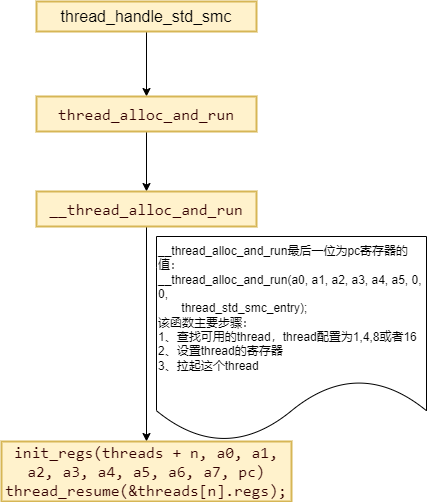

The diagram above was exported from draw.io. Its source (the exported page's mxGraphModel, read from the mxfile embedded in the PNG):
<mxGraphModel dx="1422" dy="762" grid="1" gridSize="10" guides="1" tooltips="1" connect="1" arrows="1" fold="1" page="1" pageScale="1" pageWidth="850" pageHeight="1100" math="0" shadow="0">
  <root>
    <mxCell id="0" />
    <mxCell id="1" parent="0" />
    <mxCell id="2ZT1yG5SlVoaKDyJ_5Yj-3" value="" style="edgeStyle=orthogonalEdgeStyle;rounded=0;orthogonalLoop=1;jettySize=auto;html=1;" edge="1" parent="1" source="2ZT1yG5SlVoaKDyJ_5Yj-1" target="2ZT1yG5SlVoaKDyJ_5Yj-2">
      <mxGeometry relative="1" as="geometry" />
    </mxCell>
    <mxCell id="2ZT1yG5SlVoaKDyJ_5Yj-1" value="thread_handle_std_smc" style="rounded=0;whiteSpace=wrap;html=1;fontSize=16;strokeWidth=2;fillColor=#fff2cc;strokeColor=#d6b656;fontColor=#000000;" vertex="1" parent="1">
      <mxGeometry x="140" y="110" width="220" height="30" as="geometry" />
    </mxCell>
    <mxCell id="2ZT1yG5SlVoaKDyJ_5Yj-7" value="" style="edgeStyle=orthogonalEdgeStyle;rounded=0;orthogonalLoop=1;jettySize=auto;html=1;fontColor=#000000;" edge="1" parent="1" source="2ZT1yG5SlVoaKDyJ_5Yj-2" target="2ZT1yG5SlVoaKDyJ_5Yj-6">
      <mxGeometry relative="1" as="geometry" />
    </mxCell>
    <mxCell id="2ZT1yG5SlVoaKDyJ_5Yj-2" value="&lt;font face=&quot;consolas, courier new, monospace&quot;&gt;thread_alloc_and_run&lt;/font&gt;" style="whiteSpace=wrap;html=1;fontSize=16;fillColor=#fff2cc;strokeColor=#d6b656;rounded=0;strokeWidth=2;fontColor=#330000;" vertex="1" parent="1">
      <mxGeometry x="140" y="205" width="220" height="35" as="geometry" />
    </mxCell>
    <mxCell id="2ZT1yG5SlVoaKDyJ_5Yj-10" value="" style="edgeStyle=orthogonalEdgeStyle;rounded=0;orthogonalLoop=1;jettySize=auto;html=1;fontColor=#000000;entryX=0.5;entryY=0;entryDx=0;entryDy=0;" edge="1" parent="1" source="2ZT1yG5SlVoaKDyJ_5Yj-6" target="2ZT1yG5SlVoaKDyJ_5Yj-9">
      <mxGeometry relative="1" as="geometry" />
    </mxCell>
    <mxCell id="2ZT1yG5SlVoaKDyJ_5Yj-6" value="&lt;font face=&quot;consolas, courier new, monospace&quot;&gt;__thread_alloc_and_run&lt;/font&gt;" style="whiteSpace=wrap;html=1;fontSize=16;fillColor=#fff2cc;strokeColor=#d6b656;rounded=0;strokeWidth=2;fontColor=#330000;" vertex="1" parent="1">
      <mxGeometry x="140" y="300" width="220" height="35" as="geometry" />
    </mxCell>
    <mxCell id="2ZT1yG5SlVoaKDyJ_5Yj-8" value="&lt;div&gt;__thread_alloc_and_run最后一位为pc寄存器的值：&lt;/div&gt;&lt;div&gt;__thread_alloc_and_run(a0, a1, a2, a3, a4, a5, 0, 0,&lt;/div&gt;&lt;div&gt;&lt;span&gt;&#09;&#09;&#09;&lt;/span&gt;&amp;nbsp; &amp;nbsp; &amp;nbsp; &amp;nbsp;thread_std_smc_entry);&lt;/div&gt;&lt;div&gt;该函数主要步骤：&lt;/div&gt;&lt;div&gt;1、查找可用的thread，thread配置为1,4,8或者16&lt;/div&gt;&lt;div&gt;2、设置thread的寄存器&lt;/div&gt;&lt;div&gt;3、拉起这个thread&lt;/div&gt;" style="shape=document;whiteSpace=wrap;html=1;boundedLbl=1;fontColor=#000000;align=left;" vertex="1" parent="1">
      <mxGeometry x="260" y="345" width="270" height="205" as="geometry" />
    </mxCell>
    <mxCell id="2ZT1yG5SlVoaKDyJ_5Yj-9" value="&lt;font face=&quot;consolas, courier new, monospace&quot;&gt;init_regs(threads + n, a0, a1, a2, a3, a4, a5, a6, a7, pc)&lt;br&gt;thread_resume(&amp;amp;threads[n].regs);&lt;br&gt;&lt;/font&gt;" style="whiteSpace=wrap;html=1;fontSize=16;fillColor=#fff2cc;strokeColor=#d6b656;rounded=0;strokeWidth=2;fontColor=#330000;" vertex="1" parent="1">
      <mxGeometry x="105" y="550" width="290" height="60" as="geometry" />
    </mxCell>
  </root>
</mxGraphModel>